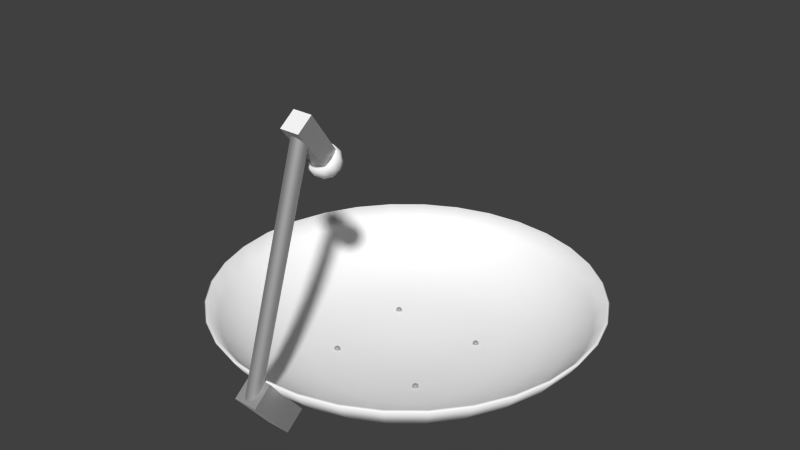 # Source: schuessel.blend  (saved by Blender 2.75.0; exported with 4.5.12 LTS)
import bpy
from mathutils import Matrix  # noqa: F401  (used for matrix-valued properties, if any)

bpy.ops.wm.read_factory_settings(use_empty=True)
scene = bpy.context.scene
scene.name = 'Scene'

# ---- collections
col_collection_1 = bpy.data.collections.new('Collection 1'); scene.collection.children.link(col_collection_1)

# ---- materials (node trees are filled in below, after node groups)
mat_material_002 = bpy.data.materials.new('Material.002')
mat_material_002.alpha_threshold = 0.0
mat_material_002.roughness = 0.5
mat_material_003 = bpy.data.materials.new('Material.003')
mat_material_003.alpha_threshold = 0.0
mat_material_003.roughness = 0.5

# ---- material node trees
mat_material_002.use_nodes = True; mat_material_002.node_tree.nodes.clear()
_N = mat_material_002.node_tree.nodes; _L = mat_material_002.node_tree.links
n0 = _N.new('ShaderNodeOutputMaterial'); n0.name = 'Material Output'; n0.location = (300, 300)
n1 = _N.new('ShaderNodeBsdfDiffuse'); n1.name = 'Diffuse BSDF'; n1.location = (10, 300)
n1.inputs[0].default_value = (1.0, 1.0, 1.0, 1.0)
_L.new(n1.outputs[0], n0.inputs[0])
n0.is_active_output = True
mat_material_003.use_nodes = True; mat_material_003.node_tree.nodes.clear()
_N = mat_material_003.node_tree.nodes; _L = mat_material_003.node_tree.links
n0 = _N.new('ShaderNodeOutputMaterial'); n0.name = 'Material Output'; n0.location = (300, 300)
n1 = _N.new('ShaderNodeBsdfAnisotropic'); n1.name = 'Glossy BSDF'; n1.location = (10, 300)
n1.distribution = 'GGX'
n1.inputs[0].default_value = (0.723, 0.723, 0.723, 1.0)
n1.inputs[1].default_value = 0.7886
_L.new(n1.outputs[0], n0.inputs[0])
n0.is_active_output = True

# ---- world
world_world = bpy.data.worlds.new('World'); scene.world = world_world
world_world.color = (0.05088, 0.05088, 0.05088)
world_world.use_sun_shadow = False
world_world.sun_shadow_jitter_overblur = 0.0
world_world.cycles.sampling_method = 'MANUAL'
world_world.cycles.sample_map_resolution = 256

# ---- meshes
me_sphere = bpy.data.meshes.new('Sphere')
me_sphere.from_pydata([(-1.534, 1.731e-07, 0.5766), (-1.444, 1.336e-07, 0.4465), (-1.261, 9.725e-08, 0.2789), (-1.036, 1.096e-07, 0.1603), (-0.8042, 9.685e-08, 0.0948), (-0.5861, 7.793e-08, 0.05888), (-0.385, 5.764e-08, 0.03355), (-0.1933, 3.5e-08, 0.01654), (-1.504, 0.2986, 0.5766), (-1.417, 0.2812, 0.4465), (-1.237, 0.2455, 0.2789), (-1.016, 0.2015, 0.1603), (-0.7888, 0.1563, 0.0948), (-0.5749, 0.1137, 0.05888), (-0.3776, 0.07448, 0.03355), (-0.1897, 0.0371, 0.01654), (-1.417, 0.5857, 0.5766), (-1.335, 0.5516, 0.4465), (-1.166, 0.4815, 0.2789), (-0.9572, 0.3952, 0.1603), (-0.7432, 0.3065, 0.0948), (-0.5417, 0.2231, 0.05888), (-0.3559, 0.1461, 0.03355), (-0.1789, 0.07277, 0.01654), (-1.276, 0.8503, 0.5766), (-1.202, 0.8007, 0.4465), (-1.049, 0.699, 0.2789), (-0.8618, 0.5737, 0.1603), (-0.6692, 0.445, 0.0948), (-0.4878, 0.3238, 0.05888), (-0.3206, 0.2121, 0.03355), (-0.1613, 0.1057, 0.01654), (-1.085, 1.082, 0.5766), (-1.022, 1.019, 0.4465), (-0.8928, 0.8896, 0.2789), (-0.7333, 0.7302, 0.1603), (-0.5696, 0.5664, 0.0948), (-0.4153, 0.4122, 0.05888), (-0.2731, 0.27, 0.03355), (-0.1376, 0.1345, 0.01654), (-0.8535, 1.273, 0.5766), (-0.8039, 1.198, 0.4465), (-0.7021, 1.046, 0.2789), (-0.5769, 0.8586, 0.1603), (-0.4482, 0.666, 0.0948), (-0.327, 0.4847, 0.05888), (-0.2153, 0.3174, 0.03355), (-0.1088, 0.1581, 0.01654), (-0.5889, 1.414, 0.5766), (-0.5547, 1.332, 0.4465), (-0.4846, 1.162, 0.2789), (-0.3983, 0.954, 0.1603), (-0.3097, 0.7401, 0.0948), (-0.2262, 0.5385, 0.05888), (-0.1493, 0.3527, 0.03355), (-0.07594, 0.1757, 0.01654), (-0.3017, 1.501, 0.5766), (-0.2843, 1.414, 0.4465), (-0.2486, 1.234, 0.2789), (-0.2046, 1.013, 0.1603), (-0.1594, 0.7856, 0.0948), (-0.1169, 0.5717, 0.05888), (-0.07765, 0.3745, 0.03355), (-0.04027, 0.1865, 0.01654), (-0.003168, 1.53, 0.5766), (-0.003167, 1.441, 0.4465), (-0.003167, 1.258, 0.2789), (-0.003166, 1.033, 0.1603), (-0.003166, 0.801, 0.0948), (-0.003166, 0.5829, 0.05888), (-0.003166, 0.3818, 0.03355), (-0.003165, 0.1902, 0.01654), (0.2954, 1.501, 0.5766), (0.278, 1.414, 0.4465), (0.2423, 1.234, 0.2789), (0.1983, 1.013, 0.1603), (0.1531, 0.7856, 0.0948), (0.1106, 0.5717, 0.05888), (0.07132, 0.3745, 0.03355), (0.03393, 0.1865, 0.01654), (0.5825, 1.414, 0.5766), (0.5484, 1.332, 0.4465), (0.4783, 1.162, 0.2789), (0.392, 0.954, 0.1603), (0.3034, 0.7401, 0.0948), (0.2199, 0.5385, 0.05888), (0.1429, 0.3527, 0.03356), (0.06961, 0.1757, 0.01654), (0.8471, 1.273, 0.5766), (0.7976, 1.198, 0.4465), (0.6958, 1.046, 0.2789), (0.5705, 0.8586, 0.1603), (0.4419, 0.666, 0.0948), (0.3207, 0.4847, 0.05888), (0.2089, 0.3174, 0.03356), (0.1025, 0.1581, 0.01654), (1.079, 1.082, 0.5766), (1.016, 1.019, 0.4465), (0.8865, 0.8896, 0.2789), (0.727, 0.7302, 0.1603), (0.5632, 0.5664, 0.0948), (0.409, 0.4122, 0.05888), (0.2668, 0.27, 0.03356), (0.1313, 0.1345, 0.01654), (1.269, 0.8503, 0.5766), (1.195, 0.8007, 0.4465), (1.043, 0.699, 0.2789), (0.8554, 0.5737, 0.1603), (0.6629, 0.445, 0.0948), (0.4815, 0.3238, 0.05888), (0.3143, 0.2121, 0.03356), (0.155, 0.1057, 0.01654), (1.411, 0.5857, 0.5766), (1.328, 0.5516, 0.4465), (1.159, 0.4815, 0.2789), (0.9509, 0.3952, 0.1603), (0.7369, 0.3065, 0.0948), (0.5354, 0.2231, 0.05888), (0.3496, 0.1461, 0.03356), (0.1725, 0.07277, 0.01654), (1.498, 0.2986, 0.5766), (1.41, 0.2812, 0.4465), (1.231, 0.2454, 0.2789), (1.01, 0.2015, 0.1603), (0.7825, 0.1563, 0.0948), (0.5685, 0.1137, 0.05888), (0.3713, 0.07448, 0.03356), (0.1833, 0.0371, 0.01655), (1.527, -2.743e-07, 0.5766), (1.438, -2.146e-07, 0.4465), (1.255, -1.328e-07, 0.2789), (1.029, -1.139e-07, 0.1603), (0.7979, -8.168e-08, 0.0948), (0.5797, -3.987e-08, 0.05888), (0.3786, -1.058e-08, 0.03356), (0.187, 7.022e-09, 0.01655), (1.498, -0.2986, 0.5766), (1.41, -0.2812, 0.4465), (1.231, -0.2455, 0.2789), (1.01, -0.2015, 0.1603), (0.7825, -0.1563, 0.0948), (0.5685, -0.1137, 0.05888), (0.3713, -0.07448, 0.03356), (0.1833, -0.0371, 0.01655), (1.411, -0.5857, 0.5766), (1.328, -0.5516, 0.4465), (1.159, -0.4815, 0.2789), (0.9509, -0.3952, 0.1603), (0.7369, -0.3065, 0.0948), (0.5354, -0.2231, 0.05888), (0.3496, -0.1461, 0.03356), (0.1725, -0.07277, 0.01654), (1.269, -0.8503, 0.5766), (1.195, -0.8007, 0.4465), (1.043, -0.699, 0.2789), (0.8554, -0.5737, 0.1603), (0.6629, -0.445, 0.0948), (0.4815, -0.3238, 0.05888), (0.3143, -0.2121, 0.03356), (0.155, -0.1057, 0.01654), (1.079, -1.082, 0.5766), (1.016, -1.019, 0.4465), (0.8865, -0.8896, 0.2789), (0.727, -0.7302, 0.1603), (0.5632, -0.5664, 0.0948), (0.409, -0.4122, 0.05888), (0.2668, -0.27, 0.03356), (0.1313, -0.1345, 0.01654), (0.8471, -1.273, 0.5766), (0.7976, -1.198, 0.4465), (0.6958, -1.046, 0.2789), (0.5705, -0.8586, 0.1603), (0.4419, -0.666, 0.0948), (0.3207, -0.4847, 0.05888), (0.2089, -0.3174, 0.03356), (0.1025, -0.1581, 0.01654), (-0.003165, 3.982e-08, 0.01291), (0.5825, -1.414, 0.5766), (0.5484, -1.332, 0.4465), (0.4783, -1.162, 0.2789), (0.392, -0.954, 0.1603), (0.3034, -0.7401, 0.0948), (0.2199, -0.5385, 0.05888), (0.1429, -0.3527, 0.03356), (0.06961, -0.1757, 0.01654), (0.2954, -1.501, 0.5766), (0.278, -1.414, 0.4465), (0.2423, -1.234, 0.2789), (0.1983, -1.013, 0.1603), (0.1531, -0.7856, 0.0948), (0.1106, -0.5717, 0.05888), (0.07132, -0.3745, 0.03355), (0.03393, -0.1865, 0.01654), (-0.003168, -1.53, 0.5766), (-0.003168, -1.441, 0.4465), (-0.003167, -1.258, 0.2789), (-0.003166, -1.033, 0.1603), (-0.003166, -0.801, 0.0948), (-0.003166, -0.5829, 0.05888), (-0.003166, -0.3818, 0.03355), (-0.003165, -0.1902, 0.01654), (-0.3017, -1.501, 0.5766), (-0.2843, -1.414, 0.4465), (-0.2486, -1.234, 0.2789), (-0.2046, -1.013, 0.1603), (-0.1594, -0.7856, 0.0948), (-0.1169, -0.5717, 0.05888), (-0.07765, -0.3745, 0.03355), (-0.04027, -0.1865, 0.01654), (-0.5889, -1.414, 0.5766), (-0.5547, -1.332, 0.4465), (-0.4846, -1.162, 0.2789), (-0.3983, -0.954, 0.1603), (-0.3097, -0.7401, 0.0948), (-0.2262, -0.5385, 0.05888), (-0.1493, -0.3527, 0.03355), (-0.07594, -0.1757, 0.01654), (-0.8535, -1.273, 0.5766), (-0.8039, -1.198, 0.4465), (-0.7021, -1.046, 0.2789), (-0.5769, -0.8586, 0.1603), (-0.4482, -0.666, 0.0948), (-0.327, -0.4847, 0.05888), (-0.2153, -0.3174, 0.03355), (-0.1088, -0.1581, 0.01654), (-1.085, -1.082, 0.5766), (-1.022, -1.019, 0.4465), (-0.8928, -0.8896, 0.2789), (-0.7333, -0.7302, 0.1603), (-0.5696, -0.5664, 0.0948), (-0.4153, -0.4122, 0.05888), (-0.2731, -0.27, 0.03355), (-0.1376, -0.1345, 0.01654), (-1.276, -0.8503, 0.5766), (-1.202, -0.8007, 0.4465), (-1.049, -0.699, 0.2789), (-0.8618, -0.5737, 0.1603), (-0.6692, -0.445, 0.0948), (-0.4878, -0.3238, 0.05888), (-0.3206, -0.2121, 0.03355), (-0.1613, -0.1057, 0.01654), (-1.417, -0.5857, 0.5766), (-1.335, -0.5516, 0.4465), (-1.166, -0.4815, 0.2789), (-0.9572, -0.3952, 0.1603), (-0.7432, -0.3065, 0.0948), (-0.5417, -0.2231, 0.05888), (-0.3559, -0.1461, 0.03355), (-0.1789, -0.07277, 0.01654), (-1.504, -0.2986, 0.5766), (-1.417, -0.2812, 0.4465), (-1.237, -0.2454, 0.2789), (-1.016, -0.2015, 0.1603), (-0.7888, -0.1563, 0.0948), (-0.5749, -0.1137, 0.05888), (-0.3776, -0.07448, 0.03355), (-0.1897, -0.0371, 0.01654), (-0.03971, -1.631, 0.4788), (-0.03739, -1.638, 0.4811), (-0.03362, -1.645, 0.4832), (-0.02855, -1.651, 0.4851), (-0.02237, -1.656, 0.4867), (-0.01532, -1.659, 0.4878), (-0.007672, -1.661, 0.4886), (0.000282, -1.662, 0.4888), (0.09511, -1.693, 0.4844), (0.09511, -1.544, 0.6026), (-0.09487, -1.544, 0.6026), (-0.09487, -1.693, 0.4844), (0.09511, -1.411, 0.1294), (0.09511, -1.262, 0.2476), (-0.09487, -1.262, 0.2476), (-0.09487, -1.411, 0.1294), (0.3664, 0.3817, 0.09601), (0.4052, 0.3691, 0.09601), (0.4026, 0.4021, 0.08277), (0.373, 0.4021, 0.08277), (0.3639, 0.3739, 0.08277), (0.3878, 0.3565, 0.08277), (0.4118, 0.3739, 0.08277), (0.3919, 0.3943, 0.1042), (0.3771, 0.3739, 0.1042), (0.3919, 0.3691, 0.1042), (0.4052, 0.3943, 0.09601), (0.4118, 0.3895, 0.08277), (0.4026, 0.3613, 0.08277), (0.373, 0.3613, 0.08277), (0.3639, 0.3895, 0.08277), (0.3878, 0.4069, 0.08277), (0.3812, 0.3613, 0.09601), (0.3812, 0.4021, 0.09601), (0.4011, 0.3817, 0.1042), (0.3771, 0.3895, 0.1042), (0.3878, 0.3817, 0.108), (0.4104, 0.3817, 0.09404), (0.3948, 0.4031, 0.09404), (0.3696, 0.3949, 0.09404), (0.3696, 0.3685, 0.09404), (0.3948, 0.3603, 0.09404), (0.3664, -0.3719, 0.09601), (0.4052, -0.3845, 0.09601), (0.4026, -0.3515, 0.08277), (0.373, -0.3515, 0.08277), (0.3639, -0.3797, 0.08277), (0.3878, -0.3971, 0.08277), (0.4118, -0.3797, 0.08277), (0.3919, -0.3593, 0.1042), (0.3771, -0.3797, 0.1042), (0.3919, -0.3845, 0.1042), (0.4052, -0.3593, 0.09601), (0.4118, -0.3641, 0.08277), (0.4026, -0.3923, 0.08277), (0.373, -0.3923, 0.08277), (0.3639, -0.3641, 0.08277), (0.3878, -0.3467, 0.08277), (0.3812, -0.3923, 0.09601), (0.3812, -0.3515, 0.09601), (0.4011, -0.3719, 0.1042), (0.3771, -0.3641, 0.1042), (0.3878, -0.3719, 0.108), (0.4104, -0.3719, 0.09404), (0.3948, -0.3505, 0.09404), (0.3696, -0.3586, 0.09404), (0.3696, -0.3851, 0.09404), (0.3948, -0.3933, 0.09404), (-0.4203, 0.3817, 0.09601), (-0.3816, 0.3691, 0.09601), (-0.3841, 0.4021, 0.08277), (-0.4137, 0.4021, 0.08277), (-0.4228, 0.3739, 0.08277), (-0.3989, 0.3565, 0.08277), (-0.3749, 0.3739, 0.08277), (-0.3948, 0.3943, 0.1042), (-0.4096, 0.3739, 0.1042), (-0.3948, 0.3691, 0.1042), (-0.3816, 0.3943, 0.09601), (-0.3749, 0.3895, 0.08277), (-0.3841, 0.3613, 0.08277), (-0.4137, 0.3613, 0.08277), (-0.4228, 0.3895, 0.08277), (-0.3989, 0.4069, 0.08277), (-0.4055, 0.3613, 0.09601), (-0.4055, 0.4021, 0.09601), (-0.3857, 0.3817, 0.1042), (-0.4096, 0.3895, 0.1042), (-0.3989, 0.3817, 0.108), (-0.3764, 0.3817, 0.09404), (-0.3919, 0.4031, 0.09404), (-0.4171, 0.3949, 0.09404), (-0.4171, 0.3685, 0.09404), (-0.3919, 0.3603, 0.09404), (-0.4203, -0.3719, 0.09601), (-0.3816, -0.3845, 0.09601), (-0.3841, -0.3515, 0.08277), (-0.4137, -0.3515, 0.08277), (-0.4228, -0.3797, 0.08277), (-0.3989, -0.3971, 0.08277), (-0.3749, -0.3797, 0.08277), (-0.3948, -0.3593, 0.1042), (-0.4096, -0.3797, 0.1042), (-0.3948, -0.3845, 0.1042), (-0.3816, -0.3593, 0.09601), (-0.3749, -0.3641, 0.08277), (-0.3841, -0.3923, 0.08277), (-0.4137, -0.3923, 0.08277), (-0.4228, -0.3641, 0.08277), (-0.3989, -0.3467, 0.08277), (-0.4055, -0.3923, 0.09601), (-0.4055, -0.3515, 0.09601), (-0.3857, -0.3719, 0.1042), (-0.4096, -0.3641, 0.1042), (-0.3989, -0.3719, 0.108), (-0.3764, -0.3719, 0.09404), (-0.3919, -0.3505, 0.09404), (-0.4171, -0.3586, 0.09404), (-0.4171, -0.3851, 0.09404), (-0.3919, -0.3933, 0.09404), (-0.04049, -1.623, 0.4763), (-0.03971, -1.616, 0.4739), (-0.03739, -1.609, 0.4715), (-0.03362, -1.602, 0.4694), (-0.02855, -1.596, 0.4675), (-0.02237, -1.591, 0.4659), (-0.01532, -1.587, 0.4648), (-0.007672, -1.585, 0.4641), (0.000282, -1.585, 0.4638), (0.008236, -1.585, 0.4641), (0.01588, -1.587, 0.4648), (0.02293, -1.591, 0.4659), (0.02911, -1.596, 0.4675), (0.03418, -1.602, 0.4694), (0.03795, -1.609, 0.4715), (0.04027, -1.616, 0.4739), (0.04105, -1.623, 0.4763), (0.04027, -1.631, 0.4788), (0.03795, -1.638, 0.4811), (0.03418, -1.645, 0.4832), (0.02911, -1.651, 0.4851), (0.02293, -1.656, 0.4867), (0.01588, -1.659, 0.4878), (0.008236, -1.661, 0.4886), (-0.03362, -1.088, 2.217), (-0.03971, -1.074, 2.213), (-0.03971, -1.059, 2.208), (-0.03739, -1.051, 2.206), (-0.04049, -1.066, 2.211), (-0.03739, -1.081, 2.215), (-0.007672, -1.104, 2.223), (-0.02855, -1.094, 2.219), (-0.01532, -1.102, 2.222), (0.000282, -1.105, 2.223), (-0.02237, -1.098, 2.221), (-0.03362, -1.045, 2.204), (-0.02855, -1.039, 2.202), (-0.02237, -1.034, 2.2), (-0.01532, -1.03, 2.199), (-0.007672, -1.028, 2.198), (0.000282, -1.027, 2.198), (0.008236, -1.028, 2.198), (0.01588, -1.03, 2.199), (0.02293, -1.034, 2.2), (0.02911, -1.039, 2.202), (0.03418, -1.045, 2.204), (0.03795, -1.051, 2.206), (0.04027, -1.059, 2.208), (0.04105, -1.066, 2.211), (0.04027, -1.074, 2.213), (0.03795, -1.081, 2.215), (0.03418, -1.088, 2.217), (0.02911, -1.094, 2.219), (0.02293, -1.098, 2.221), (0.01588, -1.102, 2.222), (0.008236, -1.104, 2.223), (0.05969, -0.7681, 1.946), (0.004556, -0.8399, 1.874), (-0.05708, -0.824, 1.885), (-0.04005, -0.878, 1.864), (-0.1017, -0.8101, 1.915), (-0.05708, -0.7728, 1.922), (0.04265, -0.7984, 1.903), (0.05969, -0.8521, 1.884), (0.004556, -0.757, 1.934), (0.08726, -0.869, 1.94), (0.04916, -0.7751, 2.01), (-0.04005, -0.7421, 1.966), (-0.1122, -0.8171, 1.978), (-0.1122, -0.869, 1.94), (-0.01248, -0.9271, 1.896), (-0.07412, -0.7751, 2.01), (0.04916, -0.911, 1.908), (-0.01248, -0.759, 2.022), (0.08726, -0.8171, 1.978), (-0.07412, -0.911, 1.908), (-0.08465, -0.918, 1.972), (0.01509, -0.944, 1.952), (0.07673, -0.876, 2.003), (0.01509, -0.8081, 2.054), (-0.08465, -0.834, 2.035), (-0.1063, -0.8711, 1.997), (-0.04147, -0.7996, 2.05), (0.0634, -0.8269, 2.03), (0.0634, -0.9153, 1.964), (-0.04147, -0.9426, 1.943), (-0.08836, -0.7711, 1.955), (0.0165, -0.7439, 1.975), (0.08132, -0.815, 1.922), (0.0165, -0.8863, 1.869), (-0.08836, -0.859, 1.889), (-0.01248, -0.7986, 1.907), (0.05217, -0.8853, 1.929), (0.05217, -0.793, 1.998), (-0.0631, -0.793, 1.998), (-0.0631, -0.8853, 1.929), (0.06246, -1.145, 2.262), (0.06246, -1.038, 2.342), (-0.07136, -1.038, 2.342), (-0.07136, -1.145, 2.262)], [], [(4, 3, 11, 12), (5, 4, 12, 13), (6, 5, 13, 14), (7, 6, 14, 15), (1, 0, 8, 9), (2, 1, 9, 10), (3, 2, 10, 11), (11, 10, 18, 19), (12, 11, 19, 20), (13, 12, 20, 21), (14, 13, 21, 22), (15, 14, 22, 23), (9, 8, 16, 17), (10, 9, 17, 18), (23, 22, 30, 31), (17, 16, 24, 25), (18, 17, 25, 26), (19, 18, 26, 27), (20, 19, 27, 28), (21, 20, 28, 29), (22, 21, 29, 30), (27, 26, 34, 35), (28, 27, 35, 36), (29, 28, 36, 37), (30, 29, 37, 38), (31, 30, 38, 39), (25, 24, 32, 33), (26, 25, 33, 34), (39, 38, 46, 47), (33, 32, 40, 41), (34, 33, 41, 42), (35, 34, 42, 43), (36, 35, 43, 44), (37, 36, 44, 45), (38, 37, 45, 46), (44, 43, 51, 52), (45, 44, 52, 53), (46, 45, 53, 54), (47, 46, 54, 55), (41, 40, 48, 49), (42, 41, 49, 50), (43, 42, 50, 51), (49, 48, 56, 57), (50, 49, 57, 58), (51, 50, 58, 59), (52, 51, 59, 60), (53, 52, 60, 61), (54, 53, 61, 62), (55, 54, 62, 63), (61, 60, 68, 69), (62, 61, 69, 70), (63, 62, 70, 71), (57, 56, 64, 65), (58, 57, 65, 66), (59, 58, 66, 67), (60, 59, 67, 68), (65, 64, 72, 73), (66, 65, 73, 74), (67, 66, 74, 75), (68, 67, 75, 76), (69, 68, 76, 77), (70, 69, 77, 78), (71, 70, 78, 79), (77, 76, 84, 85), (78, 77, 85, 86), (79, 78, 86, 87), (73, 72, 80, 81), (74, 73, 81, 82), (75, 74, 82, 83), (76, 75, 83, 84), (82, 81, 89, 90), (83, 82, 90, 91), (84, 83, 91, 92), (85, 84, 92, 93), (86, 85, 93, 94), (87, 86, 94, 95), (81, 80, 88, 89), (94, 93, 101, 102), (95, 94, 102, 103), (89, 88, 96, 97), (90, 89, 97, 98), (91, 90, 98, 99), (92, 91, 99, 100), (93, 92, 100, 101), (98, 97, 105, 106), (99, 98, 106, 107), (100, 99, 107, 108), (101, 100, 108, 109), (102, 101, 109, 110), (103, 102, 110, 111), (97, 96, 104, 105), (110, 109, 117, 118), (111, 110, 118, 119), (105, 104, 112, 113), (106, 105, 113, 114), (107, 106, 114, 115), (108, 107, 115, 116), (109, 108, 116, 117), (115, 114, 122, 123), (116, 115, 123, 124), (117, 116, 124, 125), (118, 117, 125, 126), (119, 118, 126, 127), (113, 112, 120, 121), (114, 113, 121, 122), (127, 126, 134, 135), (121, 120, 128, 129), (122, 121, 129, 130), (123, 122, 130, 131), (124, 123, 131, 132), (125, 124, 132, 133), (126, 125, 133, 134), (132, 131, 139, 140), (133, 132, 140, 141), (134, 133, 141, 142), (135, 134, 142, 143), (129, 128, 136, 137), (130, 129, 137, 138), (131, 130, 138, 139), (137, 136, 144, 145), (138, 137, 145, 146), (139, 138, 146, 147), (140, 139, 147, 148), (141, 140, 148, 149), (142, 141, 149, 150), (143, 142, 150, 151), (148, 147, 155, 156), (149, 148, 156, 157), (150, 149, 157, 158), (151, 150, 158, 159), (145, 144, 152, 153), (146, 145, 153, 154), (147, 146, 154, 155), (153, 152, 160, 161), (154, 153, 161, 162), (155, 154, 162, 163), (156, 155, 163, 164), (157, 156, 164, 165), (158, 157, 165, 166), (159, 158, 166, 167), (165, 164, 172, 173), (166, 165, 173, 174), (167, 166, 174, 175), (161, 160, 168, 169), (162, 161, 169, 170), (163, 162, 170, 171), (164, 163, 171, 172), (169, 168, 177, 178), (170, 169, 178, 179), (171, 170, 179, 180), (172, 171, 180, 181), (173, 172, 181, 182), (174, 173, 182, 183), (175, 174, 183, 184), (182, 181, 189, 190), (183, 182, 190, 191), (184, 183, 191, 192), (178, 177, 185, 186), (179, 178, 186, 187), (180, 179, 187, 188), (181, 180, 188, 189), (187, 186, 194, 195), (188, 187, 195, 196), (189, 188, 196, 197), (190, 189, 197, 198), (191, 190, 198, 199), (192, 191, 199, 200), (186, 185, 193, 194), (199, 198, 206, 207), (200, 199, 207, 208), (194, 193, 201, 202), (195, 194, 202, 203), (196, 195, 203, 204), (197, 196, 204, 205), (198, 197, 205, 206), (204, 203, 211, 212), (205, 204, 212, 213), (206, 205, 213, 214), (207, 206, 214, 215), (208, 207, 215, 216), (202, 201, 209, 210), (203, 202, 210, 211), (216, 215, 223, 224), (210, 209, 217, 218), (211, 210, 218, 219), (212, 211, 219, 220), (213, 212, 220, 221), (214, 213, 221, 222), (215, 214, 222, 223), (220, 219, 227, 228), (221, 220, 228, 229), (222, 221, 229, 230), (223, 222, 230, 231), (224, 223, 231, 232), (218, 217, 225, 226), (219, 218, 226, 227), (232, 231, 239, 240), (226, 225, 233, 234), (227, 226, 234, 235), (228, 227, 235, 236), (229, 228, 236, 237), (230, 229, 237, 238), (231, 230, 238, 239), (237, 236, 244, 245), (238, 237, 245, 246), (239, 238, 246, 247), (240, 239, 247, 248), (234, 233, 241, 242), (235, 234, 242, 243), (236, 235, 243, 244), (242, 241, 249, 250), (243, 242, 250, 251), (244, 243, 251, 252), (245, 244, 252, 253), (246, 245, 253, 254), (247, 246, 254, 255), (248, 247, 255, 256), (176, 7, 15), (176, 15, 23), (176, 23, 31), (176, 31, 39), (176, 39, 47), (176, 47, 55), (176, 55, 63), (176, 63, 71), (176, 71, 79), (176, 79, 87), (176, 87, 95), (176, 95, 103), (176, 103, 111), (176, 111, 119), (176, 119, 127), (176, 127, 135), (176, 135, 143), (176, 143, 151), (176, 151, 159), (176, 159, 167), (176, 167, 175), (176, 175, 184), (176, 184, 192), (176, 192, 200), (176, 200, 208), (176, 208, 216), (176, 216, 224), (176, 224, 232), (176, 232, 240), (176, 240, 248), (176, 248, 256), (253, 252, 3, 4), (254, 253, 4, 5), (255, 254, 5, 6), (256, 255, 6, 7), (176, 256, 7), (250, 249, 0, 1), (251, 250, 1, 2), (252, 251, 2, 3), (266, 265, 269, 270), (404, 379, 380, 412), (406, 258, 257, 402), (401, 259, 258, 406), (403, 378, 379, 404), (408, 260, 259, 401), (410, 264, 263, 407), (411, 261, 260, 408), (272, 271, 270, 269), (265, 266, 267, 268), (407, 263, 262, 409), (268, 267, 271, 272), (265, 268, 272, 269), (409, 262, 261, 411), (402, 257, 377, 405), (267, 266, 270, 271), (405, 377, 378, 403), (284, 275, 283), (277, 286, 297), (284, 283, 294), (275, 295, 283), (278, 285, 298), (279, 284, 294), (277, 297, 273), (282, 274, 291), (287, 277, 273), (282, 291, 293), (274, 294, 291), (276, 287, 296), (285, 279, 274), (276, 296, 290), (285, 274, 298), (287, 273, 296), (286, 289, 297), (278, 298, 289), (275, 288, 295), (286, 278, 289), (288, 276, 290), (283, 295, 280), (281, 289, 282), (280, 292, 293), (291, 283, 280), (281, 282, 293), (289, 298, 282), (290, 296, 292), (296, 273, 292), (294, 283, 291), (292, 273, 281), (297, 289, 281), (295, 290, 280), (292, 281, 293), (291, 280, 293), (298, 274, 282), (279, 294, 274), (288, 290, 295), (280, 290, 292), (273, 297, 281), (310, 301, 309), (303, 312, 323), (310, 309, 320), (301, 321, 309), (304, 311, 324), (305, 310, 320), (303, 323, 299), (308, 300, 317), (313, 303, 299), (308, 317, 319), (300, 320, 317), (302, 313, 322), (311, 305, 300), (302, 322, 316), (311, 300, 324), (313, 299, 322), (312, 315, 323), (304, 324, 315), (301, 314, 321), (312, 304, 315), (314, 302, 316), (309, 321, 306), (307, 315, 308), (306, 318, 319), (317, 309, 306), (307, 308, 319), (315, 324, 308), (316, 322, 318), (322, 299, 318), (320, 309, 317), (318, 299, 307), (323, 315, 307), (321, 316, 306), (318, 307, 319), (317, 306, 319), (324, 300, 308), (305, 320, 300), (314, 316, 321), (306, 316, 318), (299, 323, 307), (336, 327, 335), (329, 338, 349), (336, 335, 346), (327, 347, 335), (330, 337, 350), (331, 336, 346), (329, 349, 325), (334, 326, 343), (339, 329, 325), (334, 343, 345), (326, 346, 343), (328, 339, 348), (337, 331, 326), (328, 348, 342), (337, 326, 350), (339, 325, 348), (338, 341, 349), (330, 350, 341), (327, 340, 347), (338, 330, 341), (340, 328, 342), (335, 347, 332), (333, 341, 334), (332, 344, 345), (343, 335, 332), (333, 334, 345), (341, 350, 334), (342, 348, 344), (348, 325, 344), (346, 335, 343), (344, 325, 333), (349, 341, 333), (347, 342, 332), (344, 333, 345), (343, 332, 345), (350, 326, 334), (331, 346, 326), (340, 342, 347), (332, 342, 344), (325, 349, 333), (362, 353, 361), (355, 364, 375), (362, 361, 372), (353, 373, 361), (356, 363, 376), (357, 362, 372), (355, 375, 351), (360, 352, 369), (365, 355, 351), (360, 369, 371), (352, 372, 369), (354, 365, 374), (363, 357, 352), (354, 374, 368), (363, 352, 376), (365, 351, 374), (364, 367, 375), (356, 376, 367), (353, 366, 373), (364, 356, 367), (366, 354, 368), (361, 373, 358), (359, 367, 360), (358, 370, 371), (369, 361, 358), (359, 360, 371), (367, 376, 360), (368, 374, 370), (374, 351, 370), (372, 361, 369), (370, 351, 359), (375, 367, 359), (373, 368, 358), (370, 359, 371), (369, 358, 371), (376, 352, 360), (357, 372, 352), (366, 368, 373), (358, 368, 370), (351, 375, 359), (412, 380, 381, 413), (413, 381, 382, 414), (414, 382, 383, 415), (415, 383, 384, 416), (416, 384, 385, 417), (417, 385, 386, 418), (418, 386, 387, 419), (419, 387, 388, 420), (420, 388, 389, 421), (421, 389, 390, 422), (422, 390, 391, 423), (423, 391, 392, 424), (424, 392, 393, 425), (425, 393, 394, 426), (426, 394, 395, 427), (427, 395, 396, 428), (428, 396, 397, 429), (429, 397, 398, 430), (430, 398, 399, 431), (432, 400, 264, 410), (446, 445, 458), (431, 399, 400, 432), (257, 258, 259, 260, 261, 262, 263, 264, 400, 399, 398, 397, 396, 395, 394, 393, 392, 391, 390, 389, 388, 387, 386, 385, 384, 383, 382, 381, 380, 379, 378, 377), (436, 467, 452), (447, 436, 452), (447, 452, 462), (440, 466, 449), (442, 440, 449), (442, 449, 461), (433, 465, 451), (443, 433, 451), (443, 451, 460), (444, 464, 450), (448, 444, 450), (448, 450, 459), (446, 458, 453), (452, 446, 453), (452, 453, 462), (447, 462, 454), (449, 447, 454), (449, 454, 461), (442, 461, 455), (451, 442, 455), (451, 455, 460), (443, 460, 456), (450, 443, 456), (450, 456, 459), (463, 448, 445), (448, 459, 457), (445, 448, 457), (445, 457, 458), (464, 443, 450), (465, 442, 451), (466, 447, 449), (467, 446, 452), (463, 444, 448), (464, 433, 443), (465, 440, 442), (466, 436, 447), (467, 437, 446), (468, 441, 438), (468, 439, 441), (468, 434, 439), (467, 435, 437), (468, 435, 434), (469, 470, 471, 472), (476, 475, 474, 473), (469, 472, 476, 473), (470, 469, 473, 474), (471, 470, 474, 475), (472, 471, 475, 476), (446, 437, 445), (437, 463, 445), (438, 444, 463), (438, 441, 444), (441, 464, 444), (441, 433, 464), (441, 439, 433), (439, 465, 433), (439, 440, 465), (439, 434, 440), (434, 466, 440), (437, 438, 463), (437, 435, 438), (435, 468, 438), (434, 436, 466), (434, 435, 436), (435, 467, 436)])
me_sphere.polygons.foreach_set('use_smooth', [1, 1, 1, 1, 1, 1, 1, 1, 1, 1, 1, 1, 1, 1, 1, 1, 1, 1, 1, 1, 1, 1, 1, 1, 1, 1, 1, 1, 1, 1, 1, 1, 1, 1, 1, 1, 1, 1, 1, 1, 1, 1, 1, 1, 1, 1, 1, 1, 1, 1, 1, 1, 1, 1, 1, 1, 1, 1, 1, 1, 1, 1, 1, 1, 1, 1, 1, 1, 1, 1, 1, 1, 1, 1, 1, 1, 1, 1, 1, 1, 1, 1, 1, 1, 1, 1, 1, 1, 1, 1, 1, 1, 1, 1, 1, 1, 1, 1, 1, 1, 1, 1, 1, 1, 1, 1, 1, 1, 1, 1, 1, 1, 1, 1, 1, 1, 1, 1, 1, 1, 1, 1, 1, 1, 1, 1, 1, 1, 1, 1, 1, 1, 1, 1, 1, 1, 1, 1, 1, 1, 1, 1, 1, 1, 1, 1, 1, 1, 1, 1, 1, 1, 1, 1, 1, 1, 1, 1, 1, 1, 1, 1, 1, 1, 1, 1, 1, 1, 1, 1, 1, 1, 1, 1, 1, 1, 1, 1, 1, 1, 1, 1, 1, 1, 1, 1, 1, 1, 1, 1, 1, 1, 1, 1, 1, 1, 1, 1, 1, 1, 1, 1, 1, 1, 1, 1, 1, 1, 1, 1, 1, 1, 1, 1, 1, 1, 1, 1, 1, 1, 1, 1, 1, 1, 1, 1, 1, 1, 1, 1, 1, 1, 1, 1, 1, 1, 1, 1, 1, 1, 1, 1, 1, 1, 1, 1, 1, 1, 1, 1, 1, 1, 1, 1, 1, 1, 0, 0, 0, 0, 0, 0, 0, 0, 0, 0, 0, 0, 0, 0, 0, 0, 0, 0, 0, 0, 0, 0, 0, 0, 0, 0, 0, 0, 0, 0, 0, 0, 0, 0, 0, 0, 0, 0, 0, 0, 0, 0, 0, 0, 0, 0, 0, 0, 0, 0, 0, 0, 0, 0, 0, 0, 0, 0, 0, 0, 0, 0, 0, 0, 0, 0, 0, 0, 0, 0, 0, 0, 0, 0, 0, 0, 0, 0, 0, 0, 0, 0, 0, 0, 0, 0, 0, 0, 0, 0, 0, 0, 0, 0, 0, 0, 0, 0, 0, 0, 0, 0, 0, 0, 0, 0, 0, 0, 0, 0, 0, 0, 0, 0, 0, 0, 0, 0, 0, 0, 0, 0, 0, 0, 0, 0, 0, 0, 0, 0, 0, 0, 0, 0, 0, 0, 0, 0, 0, 0, 0, 0, 0, 0, 0, 0, 0, 0, 0, 0, 0, 0, 0, 0, 0, 0, 0, 0, 0, 0, 0, 0, 0, 0, 0, 0, 0, 0, 0, 0, 0, 0, 0, 0, 0, 0, 0, 0, 0, 0, 0, 0, 0, 0, 0, 0, 0, 0, 0, 0, 0, 0, 0, 0, 0, 0, 0, 1, 0, 0, 1, 1, 1, 1, 1, 1, 1, 1, 1, 1, 1, 1, 1, 1, 1, 1, 1, 1, 1, 1, 1, 1, 1, 1, 1, 1, 1, 1, 1, 1, 1, 1, 1, 1, 1, 1, 1, 1, 1, 1, 1, 1, 1, 0, 0, 0, 0, 0, 1, 1, 1, 1, 1, 1, 1, 1, 1, 1, 1, 1, 1, 1, 1, 1, 1])
me_sphere.polygons.foreach_set('material_index', [0, 0, 0, 0, 0, 0, 0, 0, 0, 0, 0, 0, 0, 0, 0, 0, 0, 0, 0, 0, 0, 0, 0, 0, 0, 0, 0, 0, 0, 0, 0, 0, 0, 0, 0, 0, 0, 0, 0, 0, 0, 0, 0, 0, 0, 0, 0, 0, 0, 0, 0, 0, 0, 0, 0, 0, 0, 0, 0, 0, 0, 0, 0, 0, 0, 0, 0, 0, 0, 0, 0, 0, 0, 0, 0, 0, 0, 0, 0, 0, 0, 0, 0, 0, 0, 0, 0, 0, 0, 0, 0, 0, 0, 0, 0, 0, 0, 0, 0, 0, 0, 0, 0, 0, 0, 0, 0, 0, 0, 0, 0, 0, 0, 0, 0, 0, 0, 0, 0, 0, 0, 0, 0, 0, 0, 0, 0, 0, 0, 0, 0, 0, 0, 0, 0, 0, 0, 0, 0, 0, 0, 0, 0, 0, 0, 0, 0, 0, 0, 0, 0, 0, 0, 0, 0, 0, 0, 0, 0, 0, 0, 0, 0, 0, 0, 0, 0, 0, 0, 0, 0, 0, 0, 0, 0, 0, 0, 0, 0, 0, 0, 0, 0, 0, 0, 0, 0, 0, 0, 0, 0, 0, 0, 0, 0, 0, 0, 0, 0, 0, 0, 0, 0, 0, 0, 0, 0, 0, 0, 0, 0, 0, 0, 0, 0, 0, 0, 0, 0, 0, 0, 0, 0, 0, 0, 0, 0, 0, 0, 0, 0, 0, 0, 0, 0, 0, 0, 0, 0, 0, 0, 0, 0, 0, 0, 0, 0, 0, 0, 0, 0, 0, 0, 0, 0, 0, 1, 1, 1, 1, 1, 1, 1, 1, 1, 1, 1, 1, 1, 1, 1, 0, 1, 1, 1, 1, 1, 1, 1, 1, 1, 1, 1, 1, 1, 1, 1, 1, 1, 1, 1, 1, 1, 1, 1, 1, 1, 1, 1, 1, 1, 1, 1, 1, 1, 1, 1, 1, 1, 1, 1, 1, 1, 1, 1, 1, 1, 1, 1, 1, 1, 1, 1, 1, 1, 1, 1, 1, 1, 1, 1, 1, 1, 1, 1, 1, 1, 1, 1, 1, 1, 1, 1, 1, 1, 1, 1, 1, 1, 1, 1, 1, 1, 1, 1, 1, 1, 1, 1, 1, 1, 1, 1, 1, 1, 1, 1, 1, 1, 1, 1, 1, 1, 1, 1, 1, 1, 1, 1, 1, 1, 1, 1, 1, 1, 1, 1, 1, 1, 1, 1, 1, 1, 1, 1, 1, 1, 1, 1, 1, 1, 1, 1, 1, 1, 1, 1, 1, 1, 1, 1, 1, 1, 1, 1, 1, 1, 1, 1, 1, 1, 1, 1, 1, 1, 1, 1, 1, 1, 1, 1, 1, 1, 1, 1, 1, 1, 1, 1, 1, 1, 1, 1, 1, 1, 1, 1, 1, 1, 1, 1, 1, 1, 0, 1, 1, 0, 0, 0, 0, 0, 0, 0, 0, 0, 0, 0, 0, 0, 0, 0, 0, 0, 0, 0, 0, 0, 0, 0, 0, 0, 0, 0, 0, 0, 0, 0, 0, 0, 0, 0, 0, 0, 0, 0, 0, 0, 0, 0, 0, 1, 1, 1, 1, 0, 0, 0, 0, 0, 0, 0, 0, 0, 0, 0, 0, 0, 0, 0, 0, 0])
_uv = me_sphere.uv_layers.new(name='UVMap')
_uv.uv.foreach_set('vector', [0.2354, 0.3659, 0.1791, 0.3489, 0.198, 0.3029, 0.2499, 0.3306, 0.2868, 0.3814, 0.2354, 0.3659, 0.2499, 0.3306, 0.2973, 0.3558, 0.3337, 0.3955, 0.2868, 0.3814, 0.2973, 0.3558, 0.3406, 0.3788, 0.3782, 0.4089, 0.3337, 0.3955, 0.3406, 0.3788, 0.3816, 0.4006, 0.05728, 0.3115, 0.01632, 0.299, 0.04813, 0.2222, 0.08585, 0.2425, 0.1185, 0.3304, 0.05728, 0.3115, 0.08585, 0.2425, 0.1422, 0.273, 0.1791, 0.3489, 0.1185, 0.3304, 0.1422, 0.273, 0.198, 0.3029, 0.198, 0.3029, 0.1422, 0.273, 0.1767, 0.2213, 0.2256, 0.2615, 0.2499, 0.3306, 0.198, 0.3029, 0.2256, 0.2615, 0.2711, 0.2988, 0.2973, 0.3558, 0.2499, 0.3306, 0.2711, 0.2988, 0.3126, 0.3327, 0.3406, 0.3788, 0.2973, 0.3558, 0.3126, 0.3327, 0.3506, 0.3637, 0.3816, 0.4006, 0.3406, 0.3788, 0.3506, 0.3637, 0.3865, 0.3931, 0.08585, 0.2425, 0.04813, 0.2222, 0.09431, 0.1531, 0.1273, 0.1804, 0.1422, 0.273, 0.08585, 0.2425, 0.1273, 0.1804, 0.1767, 0.2213, 0.3865, 0.3931, 0.3506, 0.3637, 0.3633, 0.3509, 0.3929, 0.3867, 0.1273, 0.1804, 0.09431, 0.1531, 0.1531, 0.09431, 0.1802, 0.1275, 0.1767, 0.2213, 0.1273, 0.1804, 0.1802, 0.1275, 0.2206, 0.1772, 0.2256, 0.2615, 0.1767, 0.2213, 0.2206, 0.1772, 0.2607, 0.2263, 0.2711, 0.2988, 0.2256, 0.2615, 0.2607, 0.2263, 0.298, 0.2717, 0.3126, 0.3327, 0.2711, 0.2988, 0.298, 0.2717, 0.3321, 0.3131, 0.3506, 0.3637, 0.3126, 0.3327, 0.3321, 0.3131, 0.3633, 0.3509, 0.2607, 0.2263, 0.2206, 0.1772, 0.2722, 0.1426, 0.302, 0.1985, 0.298, 0.2717, 0.2607, 0.2263, 0.302, 0.1985, 0.3297, 0.2504, 0.3321, 0.3131, 0.298, 0.2717, 0.3297, 0.2504, 0.3551, 0.2976, 0.3633, 0.3509, 0.3321, 0.3131, 0.3551, 0.2976, 0.3783, 0.3408, 0.3929, 0.3867, 0.3633, 0.3509, 0.3783, 0.3408, 0.4003, 0.3817, 0.1802, 0.1275, 0.1531, 0.09431, 0.2222, 0.04813, 0.2423, 0.08598, 0.2206, 0.1772, 0.1802, 0.1275, 0.2423, 0.08598, 0.2722, 0.1426, 0.4003, 0.3817, 0.3783, 0.3408, 0.395, 0.3339, 0.4086, 0.3782, 0.2423, 0.08598, 0.2222, 0.04813, 0.299, 0.01632, 0.3113, 0.05736, 0.2722, 0.1426, 0.2423, 0.08598, 0.3113, 0.05736, 0.3296, 0.1188, 0.302, 0.1985, 0.2722, 0.1426, 0.3296, 0.1188, 0.3479, 0.1794, 0.3297, 0.2504, 0.302, 0.1985, 0.3479, 0.1794, 0.365, 0.2357, 0.3551, 0.2976, 0.3297, 0.2504, 0.365, 0.2357, 0.3807, 0.287, 0.3783, 0.3408, 0.3551, 0.2976, 0.3807, 0.287, 0.395, 0.3339, 0.365, 0.2357, 0.3479, 0.1794, 0.3966, 0.1696, 0.4025, 0.2281, 0.3807, 0.287, 0.365, 0.2357, 0.4025, 0.2281, 0.4078, 0.2815, 0.395, 0.3339, 0.3807, 0.287, 0.4078, 0.2815, 0.4128, 0.3303, 0.4086, 0.3782, 0.395, 0.3339, 0.4128, 0.3303, 0.4174, 0.3765, 0.3113, 0.05736, 0.299, 0.01632, 0.3805, 0.000107, 0.3846, 0.04276, 0.3296, 0.1188, 0.3113, 0.05736, 0.3846, 0.04276, 0.3906, 0.1066, 0.3479, 0.1794, 0.3296, 0.1188, 0.3906, 0.1066, 0.3966, 0.1696, 0.3846, 0.04276, 0.3805, 0.000107, 0.4636, 0.000107, 0.4593, 0.04273, 0.3906, 0.1066, 0.3846, 0.04276, 0.4593, 0.04273, 0.4527, 0.1065, 0.3966, 0.1696, 0.3906, 0.1066, 0.4527, 0.1065, 0.4464, 0.1695, 0.4025, 0.2281, 0.3966, 0.1696, 0.4464, 0.1695, 0.4407, 0.228, 0.4078, 0.2815, 0.4025, 0.2281, 0.4407, 0.228, 0.4355, 0.2814, 0.4128, 0.3303, 0.4078, 0.2815, 0.4355, 0.2814, 0.4308, 0.3302, 0.4174, 0.3765, 0.4128, 0.3303, 0.4308, 0.3302, 0.4264, 0.3764, 0.4355, 0.2814, 0.4407, 0.228, 0.4782, 0.2354, 0.4627, 0.2868, 0.4308, 0.3302, 0.4355, 0.2814, 0.4627, 0.2868, 0.4486, 0.3337, 0.4264, 0.3764, 0.4308, 0.3302, 0.4486, 0.3337, 0.4352, 0.3782, 0.4593, 0.04273, 0.4636, 0.000107, 0.5451, 0.01632, 0.5326, 0.05728, 0.4527, 0.1065, 0.4593, 0.04273, 0.5326, 0.05728, 0.5137, 0.1185, 0.4464, 0.1695, 0.4527, 0.1065, 0.5137, 0.1185, 0.4952, 0.1791, 0.4407, 0.228, 0.4464, 0.1695, 0.4952, 0.1791, 0.4782, 0.2354, 0.5326, 0.05728, 0.5451, 0.01632, 0.6219, 0.04813, 0.6016, 0.08585, 0.5137, 0.1185, 0.5326, 0.05728, 0.6016, 0.08585, 0.5711, 0.1422, 0.4952, 0.1791, 0.5137, 0.1185, 0.5711, 0.1422, 0.5412, 0.198, 0.4782, 0.2354, 0.4952, 0.1791, 0.5412, 0.198, 0.5135, 0.2499, 0.4627, 0.2868, 0.4782, 0.2354, 0.5135, 0.2499, 0.4883, 0.2973, 0.4486, 0.3337, 0.4627, 0.2868, 0.4883, 0.2973, 0.4653, 0.3406, 0.4352, 0.3782, 0.4486, 0.3337, 0.4653, 0.3406, 0.4436, 0.3816, 0.4883, 0.2973, 0.5135, 0.2499, 0.5453, 0.2711, 0.5114, 0.3126, 0.4653, 0.3406, 0.4883, 0.2973, 0.5114, 0.3126, 0.4804, 0.3506, 0.4436, 0.3816, 0.4653, 0.3406, 0.4804, 0.3506, 0.451, 0.3865, 0.6016, 0.08585, 0.6219, 0.04813, 0.691, 0.09431, 0.6638, 0.1273, 0.5711, 0.1422, 0.6016, 0.08585, 0.6638, 0.1273, 0.6229, 0.1767, 0.5412, 0.198, 0.5711, 0.1422, 0.6229, 0.1767, 0.5826, 0.2256, 0.5135, 0.2499, 0.5412, 0.198, 0.5826, 0.2256, 0.5453, 0.2711, 0.6229, 0.1767, 0.6638, 0.1273, 0.7166, 0.1801, 0.6669, 0.2206, 0.5826, 0.2256, 0.6229, 0.1767, 0.6669, 0.2206, 0.6178, 0.2607, 0.5453, 0.2711, 0.5826, 0.2256, 0.6178, 0.2607, 0.5724, 0.298, 0.5114, 0.3126, 0.5453, 0.2711, 0.5724, 0.298, 0.531, 0.3321, 0.4804, 0.3506, 0.5114, 0.3126, 0.531, 0.3321, 0.4932, 0.3633, 0.451, 0.3865, 0.4804, 0.3506, 0.4932, 0.3633, 0.4574, 0.3929, 0.6638, 0.1273, 0.691, 0.09431, 0.7498, 0.1531, 0.7166, 0.1801, 0.4932, 0.3633, 0.531, 0.3321, 0.5465, 0.3551, 0.5033, 0.3783, 0.4574, 0.3929, 0.4932, 0.3633, 0.5033, 0.3783, 0.4624, 0.4003, 0.7166, 0.1801, 0.7498, 0.1531, 0.796, 0.2222, 0.7581, 0.2423, 0.6669, 0.2206, 0.7166, 0.1801, 0.7581, 0.2423, 0.7015, 0.2722, 0.6178, 0.2607, 0.6669, 0.2206, 0.7015, 0.2722, 0.6456, 0.302, 0.5724, 0.298, 0.6178, 0.2607, 0.6456, 0.302, 0.5937, 0.3297, 0.531, 0.3321, 0.5724, 0.298, 0.5937, 0.3297, 0.5465, 0.3551, 0.7015, 0.2722, 0.7581, 0.2423, 0.7868, 0.3113, 0.7253, 0.3296, 0.6456, 0.302, 0.7015, 0.2722, 0.7253, 0.3296, 0.6647, 0.3479, 0.5937, 0.3297, 0.6456, 0.302, 0.6647, 0.3479, 0.6085, 0.365, 0.5465, 0.3551, 0.5937, 0.3297, 0.6085, 0.365, 0.5571, 0.3807, 0.5033, 0.3783, 0.5465, 0.3551, 0.5571, 0.3807, 0.5103, 0.395, 0.4624, 0.4003, 0.5033, 0.3783, 0.5103, 0.395, 0.4659, 0.4086, 0.7581, 0.2423, 0.796, 0.2222, 0.8278, 0.299, 0.7868, 0.3113, 0.5103, 0.395, 0.5571, 0.3807, 0.5626, 0.4078, 0.5138, 0.4128, 0.4659, 0.4086, 0.5103, 0.395, 0.5138, 0.4128, 0.4677, 0.4174, 0.7868, 0.3113, 0.8278, 0.299, 0.844, 0.3805, 0.8014, 0.3846, 0.7253, 0.3296, 0.7868, 0.3113, 0.8014, 0.3846, 0.7375, 0.3905, 0.6647, 0.3479, 0.7253, 0.3296, 0.7375, 0.3905, 0.6745, 0.3966, 0.6085, 0.365, 0.6647, 0.3479, 0.6745, 0.3966, 0.616, 0.4025, 0.5571, 0.3807, 0.6085, 0.365, 0.616, 0.4025, 0.5626, 0.4078, 0.6745, 0.3966, 0.7375, 0.3905, 0.7376, 0.4527, 0.6746, 0.4464, 0.616, 0.4025, 0.6745, 0.3966, 0.6746, 0.4464, 0.6161, 0.4407, 0.5626, 0.4078, 0.616, 0.4025, 0.6161, 0.4407, 0.5627, 0.4355, 0.5138, 0.4128, 0.5626, 0.4078, 0.5627, 0.4355, 0.5139, 0.4308, 0.4677, 0.4174, 0.5138, 0.4128, 0.5139, 0.4308, 0.4677, 0.4264, 0.8014, 0.3846, 0.844, 0.3805, 0.844, 0.4636, 0.8014, 0.4593, 0.7375, 0.3905, 0.8014, 0.3846, 0.8014, 0.4593, 0.7376, 0.4527, 0.4677, 0.4264, 0.5139, 0.4308, 0.5104, 0.4486, 0.466, 0.4352, 0.8014, 0.4593, 0.844, 0.4636, 0.8278, 0.5451, 0.7868, 0.5326, 0.7376, 0.4527, 0.8014, 0.4593, 0.7868, 0.5326, 0.7256, 0.5137, 0.6746, 0.4464, 0.7376, 0.4527, 0.7256, 0.5137, 0.665, 0.4952, 0.6161, 0.4407, 0.6746, 0.4464, 0.665, 0.4952, 0.6087, 0.4782, 0.5627, 0.4355, 0.6161, 0.4407, 0.6087, 0.4782, 0.5574, 0.4627, 0.5139, 0.4308, 0.5627, 0.4355, 0.5574, 0.4627, 0.5104, 0.4486, 0.6087, 0.4782, 0.665, 0.4952, 0.6461, 0.5412, 0.5942, 0.5135, 0.5574, 0.4627, 0.6087, 0.4782, 0.5942, 0.5135, 0.5468, 0.4883, 0.5104, 0.4486, 0.5574, 0.4627, 0.5468, 0.4883, 0.5035, 0.4653, 0.466, 0.4352, 0.5104, 0.4486, 0.5035, 0.4653, 0.4626, 0.4435, 0.7868, 0.5326, 0.8278, 0.5451, 0.796, 0.6219, 0.7583, 0.6016, 0.7256, 0.5137, 0.7868, 0.5326, 0.7583, 0.6016, 0.7019, 0.5711, 0.665, 0.4952, 0.7256, 0.5137, 0.7019, 0.5711, 0.6461, 0.5412, 0.7583, 0.6016, 0.796, 0.6219, 0.7498, 0.691, 0.7168, 0.6638, 0.7019, 0.5711, 0.7583, 0.6016, 0.7168, 0.6638, 0.6674, 0.6229, 0.6461, 0.5412, 0.7019, 0.5711, 0.6674, 0.6229, 0.6185, 0.5826, 0.5942, 0.5135, 0.6461, 0.5412, 0.6185, 0.5826, 0.5731, 0.5453, 0.5468, 0.4883, 0.5942, 0.5135, 0.5731, 0.5453, 0.5315, 0.5114, 0.5035, 0.4653, 0.5468, 0.4883, 0.5315, 0.5114, 0.4935, 0.4804, 0.4626, 0.4435, 0.5035, 0.4653, 0.4935, 0.4804, 0.4576, 0.451, 0.5731, 0.5453, 0.6185, 0.5826, 0.5834, 0.6178, 0.5461, 0.5724, 0.5315, 0.5114, 0.5731, 0.5453, 0.5461, 0.5724, 0.512, 0.531, 0.4935, 0.4804, 0.5315, 0.5114, 0.512, 0.531, 0.4808, 0.4932, 0.4576, 0.451, 0.4935, 0.4804, 0.4808, 0.4932, 0.4512, 0.4574, 0.7168, 0.6638, 0.7498, 0.691, 0.691, 0.7498, 0.664, 0.7166, 0.6674, 0.6229, 0.7168, 0.6638, 0.664, 0.7166, 0.6235, 0.6669, 0.6185, 0.5826, 0.6674, 0.6229, 0.6235, 0.6669, 0.5834, 0.6178, 0.664, 0.7166, 0.691, 0.7498, 0.6219, 0.796, 0.6019, 0.7581, 0.6235, 0.6669, 0.664, 0.7166, 0.6019, 0.7581, 0.5719, 0.7015, 0.5834, 0.6178, 0.6235, 0.6669, 0.5719, 0.7015, 0.5421, 0.6456, 0.5461, 0.5724, 0.5834, 0.6178, 0.5421, 0.6456, 0.5144, 0.5937, 0.512, 0.531, 0.5461, 0.5724, 0.5144, 0.5937, 0.489, 0.5465, 0.4808, 0.4932, 0.512, 0.531, 0.489, 0.5465, 0.4658, 0.5033, 0.4512, 0.4574, 0.4808, 0.4932, 0.4658, 0.5033, 0.4438, 0.4624, 0.489, 0.5465, 0.5144, 0.5937, 0.4791, 0.6085, 0.4634, 0.5571, 0.4658, 0.5033, 0.489, 0.5465, 0.4634, 0.5571, 0.4491, 0.5103, 0.4438, 0.4624, 0.4658, 0.5033, 0.4491, 0.5103, 0.4355, 0.4659, 0.6019, 0.7581, 0.6219, 0.796, 0.5451, 0.8278, 0.5328, 0.7868, 0.5719, 0.7015, 0.6019, 0.7581, 0.5328, 0.7868, 0.5145, 0.7253, 0.5421, 0.6456, 0.5719, 0.7015, 0.5145, 0.7253, 0.4962, 0.6647, 0.5144, 0.5937, 0.5421, 0.6456, 0.4962, 0.6647, 0.4791, 0.6085, 0.5328, 0.7868, 0.5451, 0.8278, 0.4636, 0.844, 0.4596, 0.8014, 0.5145, 0.7253, 0.5328, 0.7868, 0.4596, 0.8014, 0.4536, 0.7375, 0.4962, 0.6647, 0.5145, 0.7253, 0.4536, 0.7375, 0.4475, 0.6745, 0.4791, 0.6085, 0.4962, 0.6647, 0.4475, 0.6745, 0.4417, 0.616, 0.4634, 0.5571, 0.4791, 0.6085, 0.4417, 0.616, 0.4363, 0.5626, 0.4491, 0.5103, 0.4634, 0.5571, 0.4363, 0.5626, 0.4314, 0.5138, 0.4355, 0.4659, 0.4491, 0.5103, 0.4314, 0.5138, 0.4267, 0.4677, 0.4363, 0.5626, 0.4417, 0.616, 0.4034, 0.6161, 0.4086, 0.5627, 0.4314, 0.5138, 0.4363, 0.5626, 0.4086, 0.5627, 0.4133, 0.5139, 0.4267, 0.4677, 0.4314, 0.5138, 0.4133, 0.5139, 0.4177, 0.4677, 0.4596, 0.8014, 0.4636, 0.844, 0.3805, 0.844, 0.3848, 0.8014, 0.4536, 0.7375, 0.4596, 0.8014, 0.3848, 0.8014, 0.3914, 0.7376, 0.4475, 0.6745, 0.4536, 0.7375, 0.3914, 0.7376, 0.3977, 0.6746, 0.4417, 0.616, 0.4475, 0.6745, 0.3977, 0.6746, 0.4034, 0.6161, 0.3914, 0.7376, 0.3848, 0.8014, 0.3116, 0.7868, 0.3304, 0.7256, 0.3977, 0.6746, 0.3914, 0.7376, 0.3304, 0.7256, 0.3489, 0.665, 0.4034, 0.6161, 0.3977, 0.6746, 0.3489, 0.665, 0.3659, 0.6087, 0.4086, 0.5627, 0.4034, 0.6161, 0.3659, 0.6087, 0.3814, 0.5574, 0.4133, 0.5139, 0.4086, 0.5627, 0.3814, 0.5574, 0.3955, 0.5104, 0.4177, 0.4677, 0.4133, 0.5139, 0.3955, 0.5104, 0.4089, 0.466, 0.3848, 0.8014, 0.3805, 0.844, 0.299, 0.8278, 0.3116, 0.7868, 0.3955, 0.5104, 0.3814, 0.5574, 0.3558, 0.5468, 0.3788, 0.5035, 0.4089, 0.466, 0.3955, 0.5104, 0.3788, 0.5035, 0.4006, 0.4625, 0.3116, 0.7868, 0.299, 0.8278, 0.2222, 0.796, 0.2425, 0.7583, 0.3304, 0.7256, 0.3116, 0.7868, 0.2425, 0.7583, 0.273, 0.7019, 0.3489, 0.665, 0.3304, 0.7256, 0.273, 0.7019, 0.3029, 0.6461, 0.3659, 0.6087, 0.3489, 0.665, 0.3029, 0.6461, 0.3306, 0.5942, 0.3814, 0.5574, 0.3659, 0.6087, 0.3306, 0.5942, 0.3558, 0.5468, 0.3029, 0.6461, 0.273, 0.7019, 0.2213, 0.6674, 0.2615, 0.6185, 0.3306, 0.5942, 0.3029, 0.6461, 0.2615, 0.6185, 0.2988, 0.5731, 0.3558, 0.5468, 0.3306, 0.5942, 0.2988, 0.5731, 0.3327, 0.5315, 0.3788, 0.5035, 0.3558, 0.5468, 0.3327, 0.5315, 0.3637, 0.4935, 0.4006, 0.4625, 0.3788, 0.5035, 0.3637, 0.4935, 0.3931, 0.4576, 0.2425, 0.7583, 0.2222, 0.796, 0.1531, 0.7498, 0.1804, 0.7168, 0.273, 0.7019, 0.2425, 0.7583, 0.1804, 0.7168, 0.2213, 0.6674, 0.3931, 0.4576, 0.3637, 0.4935, 0.3509, 0.4808, 0.3867, 0.4512, 0.1804, 0.7168, 0.1531, 0.7498, 0.09431, 0.691, 0.1275, 0.664, 0.2213, 0.6674, 0.1804, 0.7168, 0.1275, 0.664, 0.1772, 0.6235, 0.2615, 0.6185, 0.2213, 0.6674, 0.1772, 0.6235, 0.2263, 0.5834, 0.2988, 0.5731, 0.2615, 0.6185, 0.2263, 0.5834, 0.2717, 0.5461, 0.3327, 0.5315, 0.2988, 0.5731, 0.2717, 0.5461, 0.3131, 0.512, 0.3637, 0.4935, 0.3327, 0.5315, 0.3131, 0.512, 0.3509, 0.4808, 0.2263, 0.5834, 0.1772, 0.6235, 0.1426, 0.5719, 0.1985, 0.5421, 0.2717, 0.5461, 0.2263, 0.5834, 0.1985, 0.5421, 0.2504, 0.5144, 0.3131, 0.512, 0.2717, 0.5461, 0.2504, 0.5144, 0.2976, 0.489, 0.3509, 0.4808, 0.3131, 0.512, 0.2976, 0.489, 0.3408, 0.4658, 0.3867, 0.4512, 0.3509, 0.4808, 0.3408, 0.4658, 0.3817, 0.4438, 0.1275, 0.664, 0.09431, 0.691, 0.04813, 0.6219, 0.08598, 0.6019, 0.1772, 0.6235, 0.1275, 0.664, 0.08598, 0.6019, 0.1426, 0.5719, 0.3817, 0.4438, 0.3408, 0.4658, 0.3339, 0.4491, 0.3782, 0.4355, 0.08598, 0.6019, 0.04813, 0.6219, 0.01632, 0.5451, 0.05736, 0.5328, 0.1426, 0.5719, 0.08598, 0.6019, 0.05736, 0.5328, 0.1188, 0.5145, 0.1985, 0.5421, 0.1426, 0.5719, 0.1188, 0.5145, 0.1794, 0.4962, 0.2504, 0.5144, 0.1985, 0.5421, 0.1794, 0.4962, 0.2357, 0.4791, 0.2976, 0.489, 0.2504, 0.5144, 0.2357, 0.4791, 0.287, 0.4634, 0.3408, 0.4658, 0.2976, 0.489, 0.287, 0.4634, 0.3339, 0.4491, 0.2357, 0.4791, 0.1794, 0.4962, 0.1696, 0.4475, 0.2281, 0.4417, 0.287, 0.4634, 0.2357, 0.4791, 0.2281, 0.4417, 0.2815, 0.4363, 0.3339, 0.4491, 0.287, 0.4634, 0.2815, 0.4363, 0.3303, 0.4314, 0.3782, 0.4355, 0.3339, 0.4491, 0.3303, 0.4314, 0.3765, 0.4267, 0.05736, 0.5328, 0.01632, 0.5451, 0.000107, 0.4636, 0.04276, 0.4596, 0.1188, 0.5145, 0.05736, 0.5328, 0.04276, 0.4596, 0.1066, 0.4536, 0.1794, 0.4962, 0.1188, 0.5145, 0.1066, 0.4536, 0.1696, 0.4475, 0.04276, 0.4596, 0.000107, 0.4636, 0.0001073, 0.3805, 0.04273, 0.3848, 0.1066, 0.4536, 0.04276, 0.4596, 0.04273, 0.3848, 0.1065, 0.3914, 0.1696, 0.4475, 0.1066, 0.4536, 0.1065, 0.3914, 0.1695, 0.3977, 0.2281, 0.4417, 0.1696, 0.4475, 0.1695, 0.3977, 0.228, 0.4034, 0.2815, 0.4363, 0.2281, 0.4417, 0.228, 0.4034, 0.2814, 0.4086, 0.3303, 0.4314, 0.2815, 0.4363, 0.2814, 0.4086, 0.3302, 0.4133, 0.3765, 0.4267, 0.3303, 0.4314, 0.3302, 0.4133, 0.3764, 0.4177, 0.4221, 0.4221, 0.3782, 0.4089, 0.3816, 0.4006, 0.4221, 0.4221, 0.3816, 0.4006, 0.3865, 0.3931, 0.4221, 0.4221, 0.3865, 0.3931, 0.3929, 0.3867, 0.4221, 0.4221, 0.3929, 0.3867, 0.4003, 0.3817, 0.4221, 0.4221, 0.4003, 0.3817, 0.4086, 0.3782, 0.4221, 0.4221, 0.4086, 0.3782, 0.4174, 0.3765, 0.4221, 0.4221, 0.4174, 0.3765, 0.4264, 0.3764, 0.4221, 0.4221, 0.4264, 0.3764, 0.4352, 0.3782, 0.4221, 0.4221, 0.4352, 0.3782, 0.4436, 0.3816, 0.4221, 0.4221, 0.4436, 0.3816, 0.451, 0.3865, 0.4221, 0.4221, 0.451, 0.3865, 0.4574, 0.3929, 0.4221, 0.4221, 0.4574, 0.3929, 0.4624, 0.4003, 0.4221, 0.4221, 0.4624, 0.4003, 0.4659, 0.4086, 0.4221, 0.4221, 0.4659, 0.4086, 0.4677, 0.4174, 0.4221, 0.4221, 0.4677, 0.4174, 0.4677, 0.4264, 0.4221, 0.4221, 0.4677, 0.4264, 0.466, 0.4352, 0.4221, 0.4221, 0.466, 0.4352, 0.4626, 0.4435, 0.4221, 0.4221, 0.4626, 0.4435, 0.4576, 0.451, 0.4221, 0.4221, 0.4576, 0.451, 0.4512, 0.4574, 0.4221, 0.4221, 0.4512, 0.4574, 0.4438, 0.4624, 0.4221, 0.4221, 0.4438, 0.4624, 0.4355, 0.4659, 0.4221, 0.4221, 0.4355, 0.4659, 0.4267, 0.4677, 0.4221, 0.4221, 0.4267, 0.4677, 0.4177, 0.4677, 0.4221, 0.4221, 0.4177, 0.4677, 0.4089, 0.466, 0.4221, 0.4221, 0.4089, 0.466, 0.4006, 0.4625, 0.4221, 0.4221, 0.4006, 0.4625, 0.3931, 0.4576, 0.4221, 0.4221, 0.3931, 0.4576, 0.3867, 0.4512, 0.4221, 0.4221, 0.3867, 0.4512, 0.3817, 0.4438, 0.4221, 0.4221, 0.3817, 0.4438, 0.3782, 0.4355, 0.4221, 0.4221, 0.3782, 0.4355, 0.3765, 0.4267, 0.4221, 0.4221, 0.3765, 0.4267, 0.3764, 0.4177, 0.228, 0.4034, 0.1695, 0.3977, 0.1791, 0.3489, 0.2354, 0.3659, 0.2814, 0.4086, 0.228, 0.4034, 0.2354, 0.3659, 0.2868, 0.3814, 0.3302, 0.4133, 0.2814, 0.4086, 0.2868, 0.3814, 0.3337, 0.3955, 0.3764, 0.4177, 0.3302, 0.4133, 0.3337, 0.3955, 0.3782, 0.4089, 0.4221, 0.4221, 0.3764, 0.4177, 0.3782, 0.4089, 0.04273, 0.3848, 0.0001073, 0.3805, 0.01632, 0.299, 0.05728, 0.3115, 0.1065, 0.3914, 0.04273, 0.3848, 0.05728, 0.3115, 0.1185, 0.3304, 0.1695, 0.3977, 0.1065, 0.3914, 0.1185, 0.3304, 0.1791, 0.3489, 0.000107, 0.8442, 0.1561, 0.8443, 0.07839, 0.9203, 0.0766, 0.9218, 0.0, 0.0, 0.0, 0.0, 0.0, 0.0, 0.0, 0.0, 0.0, 0.0, 0.0, 0.0, 0.0, 0.0, 0.0, 0.0, 0.0, 0.0, 0.0, 0.0, 0.0, 0.0, 0.0, 0.0, 0.0, 0.0, 0.0, 0.0, 0.0, 0.0, 0.0, 0.0, 0.0, 0.0, 0.0, 0.0, 0.0, 0.0, 0.0, 0.0, 0.0, 0.0, 0.0, 0.0, 0.0, 0.0, 0.0, 0.0, 0.0, 0.0, 0.0, 0.0, 0.0, 0.0, 0.0, 0.0, 0.08012, 0.9218, 0.07831, 0.9235, 0.0766, 0.9218, 0.07839, 0.9203, 0.0, 0.0, 0.0, 0.0, 0.0, 0.0, 0.0, 0.0, 0.0, 0.0, 0.0, 0.0, 0.0, 0.0, 0.0, 0.0, 0.1567, 0.9995, 0.000107, 0.9999, 0.07831, 0.9235, 0.08012, 0.9218, 0.1561, 0.8443, 0.1567, 0.9995, 0.08012, 0.9218, 0.07839, 0.9203, 0.0, 0.0, 0.0, 0.0, 0.0, 0.0, 0.0, 0.0, 0.0, 0.0, 0.0, 0.0, 0.0, 0.0, 0.0, 0.0, 0.000107, 0.9999, 0.000107, 0.8442, 0.0766, 0.9218, 0.07831, 0.9235, 0.0, 0.0, 0.0, 0.0, 0.0, 0.0, 0.0, 0.0, 0.1686, 0.8442, 0.1731, 0.8475, 0.1687, 0.8488, 0.1631, 0.8613, 0.1586, 0.858, 0.1627, 0.8571, 0.1686, 0.8442, 0.1687, 0.8488, 0.1659, 0.8473, 0.1731, 0.8475, 0.171, 0.8511, 0.1687, 0.8488, 0.1569, 0.8528, 0.1586, 0.8475, 0.1607, 0.8511, 0.1631, 0.8442, 0.1686, 0.8442, 0.1659, 0.8473, 0.1631, 0.8613, 0.1627, 0.8571, 0.1659, 0.8576, 0.1635, 0.852, 0.163, 0.8488, 0.1659, 0.8503, 0.1686, 0.8613, 0.1631, 0.8613, 0.1659, 0.8576, 0.1635, 0.852, 0.1659, 0.8503, 0.1659, 0.8528, 0.163, 0.8488, 0.1659, 0.8473, 0.1659, 0.8503, 0.1731, 0.858, 0.1686, 0.8613, 0.169, 0.8571, 0.1586, 0.8475, 0.1631, 0.8442, 0.163, 0.8488, 0.1731, 0.858, 0.169, 0.8571, 0.1705, 0.8543, 0.1586, 0.8475, 0.163, 0.8488, 0.1607, 0.8511, 0.1686, 0.8613, 0.1659, 0.8576, 0.169, 0.8571, 0.1586, 0.858, 0.1612, 0.8543, 0.1627, 0.8571, 0.1569, 0.8528, 0.1607, 0.8511, 0.1612, 0.8543, 0.1731, 0.8475, 0.1748, 0.8528, 0.171, 0.8511, 0.1586, 0.858, 0.1569, 0.8528, 0.1612, 0.8543, 0.1748, 0.8528, 0.1731, 0.858, 0.1705, 0.8543, 0.1687, 0.8488, 0.171, 0.8511, 0.1682, 0.852, 0.1644, 0.8548, 0.1612, 0.8543, 0.1635, 0.852, 0.1682, 0.852, 0.1673, 0.8548, 0.1659, 0.8528, 0.1659, 0.8503, 0.1687, 0.8488, 0.1682, 0.852, 0.1644, 0.8548, 0.1635, 0.852, 0.1659, 0.8528, 0.1612, 0.8543, 0.1607, 0.8511, 0.1635, 0.852, 0.1705, 0.8543, 0.169, 0.8571, 0.1673, 0.8548, 0.169, 0.8571, 0.1659, 0.8576, 0.1673, 0.8548, 0.1659, 0.8473, 0.1687, 0.8488, 0.1659, 0.8503, 0.1673, 0.8548, 0.1659, 0.8576, 0.1644, 0.8548, 0.1627, 0.8571, 0.1612, 0.8543, 0.1644, 0.8548, 0.171, 0.8511, 0.1705, 0.8543, 0.1682, 0.852, 0.1673, 0.8548, 0.1644, 0.8548, 0.1659, 0.8528, 0.1659, 0.8503, 0.1682, 0.852, 0.1659, 0.8528, 0.1607, 0.8511, 0.163, 0.8488, 0.1635, 0.852, 0.1631, 0.8442, 0.1659, 0.8473, 0.163, 0.8488, 0.1748, 0.8528, 0.1705, 0.8543, 0.171, 0.8511, 0.1682, 0.852, 0.1705, 0.8543, 0.1673, 0.8548, 0.1659, 0.8576, 0.1627, 0.8571, 0.1644, 0.8548, 0.2231, 0.8442, 0.2275, 0.8475, 0.2232, 0.8488, 0.2175, 0.8613, 0.213, 0.858, 0.2171, 0.8571, 0.2231, 0.8442, 0.2232, 0.8488, 0.2203, 0.8473, 0.2275, 0.8475, 0.2254, 0.8511, 0.2232, 0.8488, 0.2113, 0.8528, 0.213, 0.8475, 0.2151, 0.8511, 0.2175, 0.8442, 0.2231, 0.8442, 0.2203, 0.8473, 0.2175, 0.8613, 0.2171, 0.8571, 0.2203, 0.8576, 0.2179, 0.852, 0.2174, 0.8488, 0.2203, 0.8503, 0.2231, 0.8613, 0.2175, 0.8613, 0.2203, 0.8576, 0.2179, 0.852, 0.2203, 0.8503, 0.2203, 0.8528, 0.2174, 0.8488, 0.2203, 0.8473, 0.2203, 0.8503, 0.2275, 0.858, 0.2231, 0.8613, 0.2235, 0.8571, 0.213, 0.8475, 0.2175, 0.8442, 0.2174, 0.8488, 0.2275, 0.858, 0.2235, 0.8571, 0.2249, 0.8543, 0.213, 0.8475, 0.2174, 0.8488, 0.2151, 0.8511, 0.2231, 0.8613, 0.2203, 0.8576, 0.2235, 0.8571, 0.213, 0.858, 0.2156, 0.8543, 0.2171, 0.8571, 0.2113, 0.8528, 0.2151, 0.8511, 0.2156, 0.8543, 0.2275, 0.8475, 0.2293, 0.8528, 0.2254, 0.8511, 0.213, 0.858, 0.2113, 0.8528, 0.2156, 0.8543, 0.2293, 0.8528, 0.2275, 0.858, 0.2249, 0.8543, 0.2232, 0.8488, 0.2254, 0.8511, 0.2226, 0.852, 0.2188, 0.8548, 0.2156, 0.8543, 0.2179, 0.852, 0.2226, 0.852, 0.2217, 0.8548, 0.2203, 0.8528, 0.2203, 0.8503, 0.2232, 0.8488, 0.2226, 0.852, 0.2188, 0.8548, 0.2179, 0.852, 0.2203, 0.8528, 0.2156, 0.8543, 0.2151, 0.8511, 0.2179, 0.852, 0.2249, 0.8543, 0.2235, 0.8571, 0.2217, 0.8548, 0.2235, 0.8571, 0.2203, 0.8576, 0.2217, 0.8548, 0.2203, 0.8473, 0.2232, 0.8488, 0.2203, 0.8503, 0.2217, 0.8548, 0.2203, 0.8576, 0.2188, 0.8548, 0.2171, 0.8571, 0.2156, 0.8543, 0.2188, 0.8548, 0.2254, 0.8511, 0.2249, 0.8543, 0.2226, 0.852, 0.2217, 0.8548, 0.2188, 0.8548, 0.2203, 0.8528, 0.2203, 0.8503, 0.2226, 0.852, 0.2203, 0.8528, 0.2151, 0.8511, 0.2174, 0.8488, 0.2179, 0.852, 0.2175, 0.8442, 0.2203, 0.8473, 0.2174, 0.8488, 0.2293, 0.8528, 0.2249, 0.8543, 0.2254, 0.8511, 0.2226, 0.852, 0.2249, 0.8543, 0.2217, 0.8548, 0.2203, 0.8576, 0.2171, 0.8571, 0.2188, 0.8548, 0.1868, 0.8442, 0.1913, 0.8475, 0.1869, 0.8488, 0.1812, 0.8613, 0.1767, 0.858, 0.1808, 0.8571, 0.1868, 0.8442, 0.1869, 0.8488, 0.184, 0.8473, 0.1913, 0.8475, 0.1891, 0.8511, 0.1869, 0.8488, 0.175, 0.8528, 0.1767, 0.8475, 0.1789, 0.8511, 0.1812, 0.8442, 0.1868, 0.8442, 0.184, 0.8473, 0.1812, 0.8613, 0.1808, 0.8571, 0.184, 0.8576, 0.1816, 0.852, 0.1811, 0.8488, 0.184, 0.8503, 0.1868, 0.8613, 0.1812, 0.8613, 0.184, 0.8576, 0.1816, 0.852, 0.184, 0.8503, 0.184, 0.8528, 0.1811, 0.8488, 0.184, 0.8473, 0.184, 0.8503, 0.1913, 0.858, 0.1868, 0.8613, 0.1872, 0.8571, 0.1767, 0.8475, 0.1812, 0.8442, 0.1811, 0.8488, 0.1913, 0.858, 0.1872, 0.8571, 0.1887, 0.8543, 0.1767, 0.8475, 0.1811, 0.8488, 0.1789, 0.8511, 0.1868, 0.8613, 0.184, 0.8576, 0.1872, 0.8571, 0.1767, 0.858, 0.1793, 0.8543, 0.1808, 0.8571, 0.175, 0.8528, 0.1789, 0.8511, 0.1793, 0.8543, 0.1913, 0.8475, 0.193, 0.8528, 0.1891, 0.8511, 0.1767, 0.858, 0.175, 0.8528, 0.1793, 0.8543, 0.193, 0.8528, 0.1913, 0.858, 0.1887, 0.8543, 0.1869, 0.8488, 0.1891, 0.8511, 0.1864, 0.852, 0.1825, 0.8548, 0.1793, 0.8543, 0.1816, 0.852, 0.1864, 0.852, 0.1855, 0.8548, 0.184, 0.8528, 0.184, 0.8503, 0.1869, 0.8488, 0.1864, 0.852, 0.1825, 0.8548, 0.1816, 0.852, 0.184, 0.8528, 0.1793, 0.8543, 0.1789, 0.8511, 0.1816, 0.852, 0.1887, 0.8543, 0.1872, 0.8571, 0.1855, 0.8548, 0.1872, 0.8571, 0.184, 0.8576, 0.1855, 0.8548, 0.184, 0.8473, 0.1869, 0.8488, 0.184, 0.8503, 0.1855, 0.8548, 0.184, 0.8576, 0.1825, 0.8548, 0.1808, 0.8571, 0.1793, 0.8543, 0.1825, 0.8548, 0.1891, 0.8511, 0.1887, 0.8543, 0.1864, 0.852, 0.1855, 0.8548, 0.1825, 0.8548, 0.184, 0.8528, 0.184, 0.8503, 0.1864, 0.852, 0.184, 0.8528, 0.1789, 0.8511, 0.1811, 0.8488, 0.1816, 0.852, 0.1812, 0.8442, 0.184, 0.8473, 0.1811, 0.8488, 0.193, 0.8528, 0.1887, 0.8543, 0.1891, 0.8511, 0.1864, 0.852, 0.1887, 0.8543, 0.1855, 0.8548, 0.184, 0.8576, 0.1808, 0.8571, 0.1825, 0.8548, 0.2049, 0.8442, 0.2094, 0.8475, 0.205, 0.8488, 0.1994, 0.8613, 0.1949, 0.858, 0.199, 0.8571, 0.2049, 0.8442, 0.205, 0.8488, 0.2021, 0.8473, 0.2094, 0.8475, 0.2073, 0.8511, 0.205, 0.8488, 0.1932, 0.8528, 0.1949, 0.8475, 0.197, 0.8511, 0.1994, 0.8442, 0.2049, 0.8442, 0.2021, 0.8473, 0.1994, 0.8613, 0.199, 0.8571, 0.2021, 0.8576, 0.1998, 0.852, 0.1993, 0.8488, 0.2021, 0.8503, 0.2049, 0.8613, 0.1994, 0.8613, 0.2021, 0.8576, 0.1998, 0.852, 0.2021, 0.8503, 0.2021, 0.8528, 0.1993, 0.8488, 0.2021, 0.8473, 0.2021, 0.8503, 0.2094, 0.858, 0.2049, 0.8613, 0.2053, 0.8571, 0.1949, 0.8475, 0.1994, 0.8442, 0.1993, 0.8488, 0.2094, 0.858, 0.2053, 0.8571, 0.2068, 0.8543, 0.1949, 0.8475, 0.1993, 0.8488, 0.197, 0.8511, 0.2049, 0.8613, 0.2021, 0.8576, 0.2053, 0.8571, 0.1949, 0.858, 0.1975, 0.8543, 0.199, 0.8571, 0.1932, 0.8528, 0.197, 0.8511, 0.1975, 0.8543, 0.2094, 0.8475, 0.2111, 0.8528, 0.2073, 0.8511, 0.1949, 0.858, 0.1932, 0.8528, 0.1975, 0.8543, 0.2111, 0.8528, 0.2094, 0.858, 0.2068, 0.8543, 0.205, 0.8488, 0.2073, 0.8511, 0.2045, 0.852, 0.2007, 0.8548, 0.1975, 0.8543, 0.1998, 0.852, 0.2045, 0.852, 0.2036, 0.8548, 0.2021, 0.8528, 0.2021, 0.8503, 0.205, 0.8488, 0.2045, 0.852, 0.2007, 0.8548, 0.1998, 0.852, 0.2021, 0.8528, 0.1975, 0.8543, 0.197, 0.8511, 0.1998, 0.852, 0.2068, 0.8543, 0.2053, 0.8571, 0.2036, 0.8548, 0.2053, 0.8571, 0.2021, 0.8576, 0.2036, 0.8548, 0.2021, 0.8473, 0.205, 0.8488, 0.2021, 0.8503, 0.2036, 0.8548, 0.2021, 0.8576, 0.2007, 0.8548, 0.199, 0.8571, 0.1975, 0.8543, 0.2007, 0.8548, 0.2073, 0.8511, 0.2068, 0.8543, 0.2045, 0.852, 0.2036, 0.8548, 0.2007, 0.8548, 0.2021, 0.8528, 0.2021, 0.8503, 0.2045, 0.852, 0.2021, 0.8528, 0.197, 0.8511, 0.1993, 0.8488, 0.1998, 0.852, 0.1994, 0.8442, 0.2021, 0.8473, 0.1993, 0.8488, 0.2111, 0.8528, 0.2068, 0.8543, 0.2073, 0.8511, 0.2045, 0.852, 0.2068, 0.8543, 0.2036, 0.8548, 0.2021, 0.8576, 0.199, 0.8571, 0.2007, 0.8548, 0.0, 0.0, 0.0, 0.0, 0.0, 0.0, 0.0, 0.0, 0.0, 0.0, 0.0, 0.0, 0.0, 0.0, 0.0, 0.0, 0.0, 0.0, 0.0, 0.0, 0.0, 0.0, 0.0, 0.0, 0.0, 0.0, 0.0, 0.0, 0.0, 0.0, 0.0, 0.0, 0.0, 0.0, 0.0, 0.0, 0.0, 0.0, 0.0, 0.0, 0.0, 0.0, 0.0, 0.0, 0.0, 0.0, 0.0, 0.0, 0.0, 0.0, 0.0, 0.0, 0.0, 0.0, 0.0, 0.0, 0.0, 0.0, 0.0, 0.0, 0.0, 0.0, 0.0, 0.0, 0.0, 0.0, 0.0, 0.0, 0.0, 0.0, 0.0, 0.0, 0.0, 0.0, 0.0, 0.0, 0.0, 0.0, 0.0, 0.0, 0.0, 0.0, 0.0, 0.0, 0.0, 0.0, 0.0, 0.0, 0.0, 0.0, 0.0, 0.0, 0.0, 0.0, 0.0, 0.0, 0.0, 0.0, 0.0, 0.0, 0.0, 0.0, 0.0, 0.0, 0.0, 0.0, 0.0, 0.0, 0.0, 0.0, 0.0, 0.0, 0.0, 0.0, 0.0, 0.0, 0.0, 0.0, 0.0, 0.0, 0.0, 0.0, 0.0, 0.0, 0.0, 0.0, 0.0, 0.0, 0.0, 0.0, 0.0, 0.0, 0.0, 0.0, 0.0, 0.0, 0.0, 0.0, 0.0, 0.0, 0.0, 0.0, 0.0, 0.0, 0.0, 0.0, 0.0, 0.0, 0.0, 0.0, 0.0, 0.0, 0.0, 0.0, 0.0, 0.0, 0.0, 0.0, 0.0, 0.0, 0.0, 0.0, 0.0, 0.0, 0.0, 0.0, 0.0, 0.0, 0.0, 0.0, 0.0, 0.0, 0.0, 0.0, 0.0, 0.0, 0.0, 0.0, 0.0, 0.0, 0.0, 0.0, 0.0, 0.0, 0.0, 0.0, 0.0, 0.0, 0.0, 0.0, 0.0, 0.0, 0.0, 0.0, 0.0, 0.0, 0.0, 0.0, 0.0, 0.0, 0.0, 0.0, 0.0, 0.0, 0.0, 0.0, 0.0, 0.0, 0.0, 0.0, 0.0, 0.0, 0.0, 0.0, 0.0, 0.0, 0.0, 0.0, 0.0, 0.0, 0.0, 0.0, 0.0, 0.0, 0.0, 0.0, 0.0, 0.0, 0.0, 0.0, 0.0, 0.0, 0.0, 0.0, 0.0, 0.0, 0.0, 0.0, 0.0, 0.0, 0.0, 0.0, 0.0, 0.0, 0.0, 0.0, 0.0, 0.0, 0.0, 0.0, 0.0, 0.0, 0.0, 0.0, 0.0, 0.0, 0.0, 0.0, 0.0, 0.0, 0.0, 0.0, 0.0, 0.0, 0.0, 0.0, 0.0, 0.0, 0.0, 0.0, 0.0, 0.0, 0.0, 0.0, 0.0, 0.0, 0.0, 0.0, 0.0, 0.0, 0.0, 0.0, 0.0, 0.0, 0.0, 0.0, 0.0, 0.0, 0.0, 0.0, 0.0, 0.0, 0.0, 0.0, 0.0, 0.0, 0.0, 0.0, 0.0, 0.0, 0.0, 0.0, 0.0, 0.0, 0.0, 0.0, 0.0, 0.0, 0.0, 0.0, 0.0, 0.0, 0.0, 0.0, 0.0, 0.0, 0.0, 0.0, 0.0, 0.0, 0.0, 0.0, 0.0, 0.0, 0.0, 0.0, 0.0, 0.0, 0.0, 0.0, 0.0, 0.0, 0.0, 0.0, 0.0, 0.0, 0.0, 0.0, 0.0, 0.0, 0.0, 0.0, 0.0, 0.0, 0.0, 0.0, 0.0, 0.0, 0.0, 0.0, 0.0, 0.0, 0.0, 0.0, 0.0, 0.0, 0.0, 0.0, 0.0, 0.0, 0.0, 0.0, 0.0, 0.0, 0.0, 0.0, 0.0, 0.0, 0.0, 0.0, 0.0, 0.0, 0.0, 0.0, 0.0, 0.0, 0.0, 0.0, 0.0, 0.0, 0.0, 0.0, 0.0, 0.0, 0.0, 0.0, 0.0, 0.0, 0.0, 0.0, 0.0, 0.0, 0.0, 0.0, 0.0, 0.0, 0.0, 0.0, 0.0, 0.0, 0.0, 0.0, 0.0, 0.0, 0.0, 0.0, 0.0, 0.0, 0.0, 0.0, 0.0, 0.0, 0.0, 0.0, 0.0, 0.0, 0.0, 0.0, 0.0, 0.0, 0.0, 0.0, 0.0, 0.0, 0.0, 0.0, 0.0, 0.0, 0.0, 0.0, 0.0, 0.0, 0.0, 0.0, 0.0, 0.0, 0.0, 0.0, 0.0, 0.0, 0.0, 0.0, 0.0, 0.0, 0.0, 0.0, 0.0, 0.0, 0.0, 0.0, 0.0, 0.0, 0.0, 0.0, 0.0, 0.0, 0.0, 0.0, 0.0, 0.0, 0.0, 0.0, 0.0, 0.0, 0.0, 0.0, 0.0, 0.0, 0.0, 0.0, 0.0, 0.0, 0.0, 0.0, 0.0, 0.0, 0.0, 0.0, 0.0, 0.0, 0.0, 0.0, 0.0, 0.0, 0.0, 0.0, 0.0, 0.0, 0.0, 0.0, 0.0, 0.0, 0.0, 0.0, 0.0, 0.0, 0.0, 0.0, 0.0, 0.0, 0.0, 0.0, 0.0, 0.0, 0.0, 0.0, 0.0, 0.0, 0.0, 0.0, 0.0, 0.0, 0.0, 0.0, 0.0, 0.0, 0.0, 0.0, 0.0, 0.0, 0.0, 0.0, 0.0, 0.0, 0.0, 0.0, 0.0, 0.0, 0.0, 0.0, 0.0, 0.0, 0.0, 0.0, 0.0, 0.0, 0.0, 0.0, 0.0, 0.0, 0.0, 0.0, 0.0, 0.0, 0.0, 0.0, 0.0, 0.0, 0.0, 0.0, 0.0, 0.0, 0.0, 0.0, 0.0, 0.0, 0.0, 0.0, 0.0, 0.0, 0.0, 0.0, 0.0, 0.0, 0.0, 0.0, 0.0, 0.0, 0.0, 0.0, 0.0, 0.0, 0.0, 0.0, 0.0, 0.0, 0.0, 0.0, 0.0, 0.0, 0.0, 0.0, 0.0, 0.0, 0.0, 0.0, 0.0, 0.0, 0.0, 0.0, 0.0, 0.0, 0.0, 0.0, 0.0, 0.0, 0.0, 0.0, 0.0, 0.0, 0.0, 0.0, 0.0, 0.0, 0.0, 0.0, 0.0, 0.0, 0.0, 0.0, 0.0, 0.0, 0.0, 0.0, 0.0, 0.0, 0.0, 0.0, 0.0, 0.0, 0.0, 0.0, 0.0, 0.0, 0.0, 0.0, 0.0, 0.0, 0.0, 0.0, 0.0, 0.0, 0.0, 0.0, 0.0, 0.0, 0.0, 0.0, 0.0, 0.0])
me_sphere.materials.append(mat_material_002)
me_sphere.materials.append(mat_material_003)
me_sphere.use_remesh_preserve_volume = False
me_sphere.use_remesh_preserve_attributes = False
me_sphere.use_mirror_vertex_groups = False
me_sphere.update()

# ---- objects
ob_sphere = bpy.data.objects.new('Sphere', me_sphere)

# ---- transforms, parenting, visibility, modifiers, constraints
ob_sphere.location = (0.0, 0.0, 0.0)
ob_sphere.lineart.crease_threshold = 0.0
_m = ob_sphere.modifiers.new('Solidify', 'SOLIDIFY')
_m.thickness = 0.02
_m.nonmanifold_thickness_mode = 'FIXED'
_m.nonmanifold_merge_threshold = 0.0003

# ---- collection membership
col_collection_1.objects.link(ob_sphere)

# ---- scene / render settings (as saved in the file)
scene.frame_start = 1; scene.frame_end = 250; scene.frame_set(1)
scene.render.engine = 'CYCLES'
scene.render.resolution_percentage = 50
scene.render.dither_intensity = 0.0
scene.cycles.use_denoising = False
scene.cycles.samples = 10
scene.cycles.sampling_pattern = 'TABULATED_SOBOL'
scene.cycles.light_sampling_threshold = 0.0
scene.cycles.use_adaptive_sampling = False
scene.cycles.use_light_tree = False
scene.cycles.blur_glossy = 0.0
scene.cycles.pixel_filter_type = 'GAUSSIAN'
scene.cycles.sample_clamp_indirect = 0.0
scene.view_settings.view_transform = 'Standard'
bpy.context.view_layer.update()

# ---- added for rendering (the .blend has no active camera and no usable light): camera, sun
cam_auto = bpy.data.cameras.new('AutoCamera')
cam_auto.lens = 50.0
cam_auto.sensor_width = 36.0
cam_auto.clip_end = 1000.0
ob_auto_camera = bpy.data.objects.new('AutoCamera', cam_auto)
scene.collection.objects.link(ob_auto_camera)
ob_auto_camera.location = (4.64675, -5.66105, 4.90536)
ob_auto_camera.rotation_euler = (1.09748, -7.21219e-08, 0.694738)
scene.camera = ob_auto_camera
light_auto_sun = bpy.data.lights.new('AutoSun', 'SUN')
light_auto_sun.energy = 3.0
light_auto_sun.angle = 0.0523599
ob_auto_sun = bpy.data.objects.new('AutoSun', light_auto_sun)
scene.collection.objects.link(ob_auto_sun)
ob_auto_sun.rotation_euler = (0.872665, 0.174533, 0.523599)
bpy.context.view_layer.update()
